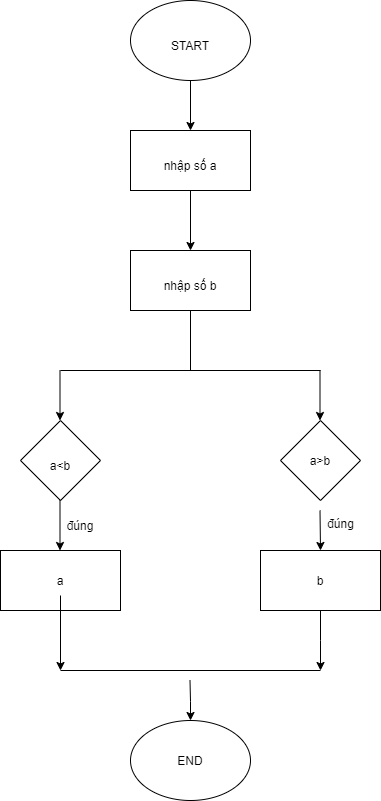

The diagram above was exported from draw.io. Its source (the exported page's mxGraphModel, read from the mxfile embedded in the PNG):
<mxGraphModel dx="794" dy="471" grid="1" gridSize="10" guides="1" tooltips="1" connect="1" arrows="1" fold="1" page="1" pageScale="1" pageWidth="850" pageHeight="1100" math="0" shadow="0">
  <root>
    <mxCell id="0" />
    <mxCell id="1" parent="0" />
    <mxCell id="UrtndfUHEXvEdwcJnFdA-1" style="edgeStyle=orthogonalEdgeStyle;rounded=0;orthogonalLoop=1;jettySize=auto;html=1;entryX=0.5;entryY=0;entryDx=0;entryDy=0;" edge="1" parent="1" source="x7h2DUwr89lQZOfl8hqd-1" target="x7h2DUwr89lQZOfl8hqd-5">
      <mxGeometry relative="1" as="geometry" />
    </mxCell>
    <mxCell id="x7h2DUwr89lQZOfl8hqd-1" value="" style="ellipse;whiteSpace=wrap;html=1;" parent="1" vertex="1">
      <mxGeometry x="320" y="40" width="120" height="80" as="geometry" />
    </mxCell>
    <mxCell id="x7h2DUwr89lQZOfl8hqd-2" value="START" style="text;html=1;align=center;verticalAlign=middle;whiteSpace=wrap;rounded=0;" parent="1" vertex="1">
      <mxGeometry x="350" y="70" width="60" height="30" as="geometry" />
    </mxCell>
    <mxCell id="UrtndfUHEXvEdwcJnFdA-2" style="edgeStyle=orthogonalEdgeStyle;rounded=0;orthogonalLoop=1;jettySize=auto;html=1;entryX=0.5;entryY=0;entryDx=0;entryDy=0;" edge="1" parent="1" source="x7h2DUwr89lQZOfl8hqd-5" target="x7h2DUwr89lQZOfl8hqd-8">
      <mxGeometry relative="1" as="geometry" />
    </mxCell>
    <mxCell id="x7h2DUwr89lQZOfl8hqd-5" value="" style="rounded=0;whiteSpace=wrap;html=1;" parent="1" vertex="1">
      <mxGeometry x="320" y="170" width="120" height="60" as="geometry" />
    </mxCell>
    <mxCell id="x7h2DUwr89lQZOfl8hqd-6" value="nhập số a" style="text;html=1;align=center;verticalAlign=middle;whiteSpace=wrap;rounded=0;" parent="1" vertex="1">
      <mxGeometry x="350" y="190" width="60" height="30" as="geometry" />
    </mxCell>
    <mxCell id="x7h2DUwr89lQZOfl8hqd-8" value="" style="rounded=0;whiteSpace=wrap;html=1;" parent="1" vertex="1">
      <mxGeometry x="320" y="290" width="120" height="60" as="geometry" />
    </mxCell>
    <mxCell id="x7h2DUwr89lQZOfl8hqd-9" value="nhập số b" style="text;html=1;align=center;verticalAlign=middle;whiteSpace=wrap;rounded=0;" parent="1" vertex="1">
      <mxGeometry x="350" y="310" width="60" height="30" as="geometry" />
    </mxCell>
    <mxCell id="x7h2DUwr89lQZOfl8hqd-10" value="" style="endArrow=none;html=1;rounded=0;" parent="1" edge="1">
      <mxGeometry width="50" height="50" relative="1" as="geometry">
        <mxPoint x="380" y="410" as="sourcePoint" />
        <mxPoint x="380" y="350" as="targetPoint" />
      </mxGeometry>
    </mxCell>
    <mxCell id="x7h2DUwr89lQZOfl8hqd-11" value="" style="endArrow=none;html=1;rounded=0;" parent="1" edge="1">
      <mxGeometry width="50" height="50" relative="1" as="geometry">
        <mxPoint x="250" y="410" as="sourcePoint" />
        <mxPoint x="510" y="410" as="targetPoint" />
      </mxGeometry>
    </mxCell>
    <mxCell id="x7h2DUwr89lQZOfl8hqd-17" value="" style="rhombus;whiteSpace=wrap;html=1;" parent="1" vertex="1">
      <mxGeometry x="210" y="460" width="80" height="80" as="geometry" />
    </mxCell>
    <mxCell id="x7h2DUwr89lQZOfl8hqd-18" value="" style="rhombus;whiteSpace=wrap;html=1;" parent="1" vertex="1">
      <mxGeometry x="470" y="460" width="80" height="80" as="geometry" />
    </mxCell>
    <mxCell id="x7h2DUwr89lQZOfl8hqd-21" value="a&amp;lt;b" style="text;html=1;align=center;verticalAlign=middle;whiteSpace=wrap;rounded=0;" parent="1" vertex="1">
      <mxGeometry x="220" y="490" width="60" height="30" as="geometry" />
    </mxCell>
    <mxCell id="x7h2DUwr89lQZOfl8hqd-22" value="a&amp;gt;b" style="text;html=1;align=center;verticalAlign=middle;whiteSpace=wrap;rounded=0;" parent="1" vertex="1">
      <mxGeometry x="480" y="485" width="60" height="30" as="geometry" />
    </mxCell>
    <mxCell id="x7h2DUwr89lQZOfl8hqd-25" value="" style="rounded=0;whiteSpace=wrap;html=1;" parent="1" vertex="1">
      <mxGeometry x="190" y="590" width="120" height="60" as="geometry" />
    </mxCell>
    <mxCell id="UrtndfUHEXvEdwcJnFdA-7" style="edgeStyle=orthogonalEdgeStyle;rounded=0;orthogonalLoop=1;jettySize=auto;html=1;" edge="1" parent="1" source="x7h2DUwr89lQZOfl8hqd-26">
      <mxGeometry relative="1" as="geometry">
        <mxPoint x="510" y="710" as="targetPoint" />
      </mxGeometry>
    </mxCell>
    <mxCell id="x7h2DUwr89lQZOfl8hqd-26" value="" style="rounded=0;whiteSpace=wrap;html=1;" parent="1" vertex="1">
      <mxGeometry x="450" y="590" width="120" height="60" as="geometry" />
    </mxCell>
    <mxCell id="UrtndfUHEXvEdwcJnFdA-8" style="edgeStyle=orthogonalEdgeStyle;rounded=0;orthogonalLoop=1;jettySize=auto;html=1;" edge="1" parent="1" source="x7h2DUwr89lQZOfl8hqd-27">
      <mxGeometry relative="1" as="geometry">
        <mxPoint x="250" y="710" as="targetPoint" />
      </mxGeometry>
    </mxCell>
    <mxCell id="x7h2DUwr89lQZOfl8hqd-27" value="a" style="text;html=1;align=center;verticalAlign=middle;whiteSpace=wrap;rounded=0;" parent="1" vertex="1">
      <mxGeometry x="220" y="605" width="60" height="30" as="geometry" />
    </mxCell>
    <mxCell id="x7h2DUwr89lQZOfl8hqd-28" value="b" style="text;html=1;align=center;verticalAlign=middle;whiteSpace=wrap;rounded=0;" parent="1" vertex="1">
      <mxGeometry x="480" y="605" width="60" height="30" as="geometry" />
    </mxCell>
    <mxCell id="x7h2DUwr89lQZOfl8hqd-31" value="" style="endArrow=none;html=1;rounded=0;" parent="1" edge="1">
      <mxGeometry width="50" height="50" relative="1" as="geometry">
        <mxPoint x="250" y="710" as="sourcePoint" />
        <mxPoint x="510" y="710" as="targetPoint" />
      </mxGeometry>
    </mxCell>
    <mxCell id="x7h2DUwr89lQZOfl8hqd-33" value="" style="ellipse;whiteSpace=wrap;html=1;" parent="1" vertex="1">
      <mxGeometry x="320" y="760" width="120" height="80" as="geometry" />
    </mxCell>
    <mxCell id="x7h2DUwr89lQZOfl8hqd-34" value="END" style="text;html=1;align=center;verticalAlign=middle;whiteSpace=wrap;rounded=0;" parent="1" vertex="1">
      <mxGeometry x="350" y="785" width="60" height="30" as="geometry" />
    </mxCell>
    <mxCell id="UrtndfUHEXvEdwcJnFdA-3" value="" style="endArrow=classic;html=1;rounded=0;" edge="1" parent="1">
      <mxGeometry width="50" height="50" relative="1" as="geometry">
        <mxPoint x="249.5" y="410" as="sourcePoint" />
        <mxPoint x="249.5" y="460" as="targetPoint" />
      </mxGeometry>
    </mxCell>
    <mxCell id="UrtndfUHEXvEdwcJnFdA-4" value="" style="endArrow=classic;html=1;rounded=0;" edge="1" parent="1">
      <mxGeometry width="50" height="50" relative="1" as="geometry">
        <mxPoint x="509.5" y="410" as="sourcePoint" />
        <mxPoint x="509.5" y="460" as="targetPoint" />
      </mxGeometry>
    </mxCell>
    <mxCell id="UrtndfUHEXvEdwcJnFdA-5" value="" style="endArrow=classic;html=1;rounded=0;" edge="1" parent="1">
      <mxGeometry width="50" height="50" relative="1" as="geometry">
        <mxPoint x="249.5" y="540" as="sourcePoint" />
        <mxPoint x="249.5" y="590" as="targetPoint" />
      </mxGeometry>
    </mxCell>
    <mxCell id="UrtndfUHEXvEdwcJnFdA-6" value="" style="endArrow=classic;html=1;rounded=0;" edge="1" parent="1">
      <mxGeometry width="50" height="50" relative="1" as="geometry">
        <mxPoint x="509.5" y="550" as="sourcePoint" />
        <mxPoint x="510" y="590" as="targetPoint" />
      </mxGeometry>
    </mxCell>
    <mxCell id="UrtndfUHEXvEdwcJnFdA-9" style="edgeStyle=orthogonalEdgeStyle;rounded=0;orthogonalLoop=1;jettySize=auto;html=1;" edge="1" parent="1">
      <mxGeometry relative="1" as="geometry">
        <mxPoint x="380" y="760" as="targetPoint" />
        <mxPoint x="379.5" y="720" as="sourcePoint" />
      </mxGeometry>
    </mxCell>
    <mxCell id="UrtndfUHEXvEdwcJnFdA-11" value="đúng" style="text;html=1;align=center;verticalAlign=middle;whiteSpace=wrap;rounded=0;" vertex="1" parent="1">
      <mxGeometry x="240" y="550" width="60" height="30" as="geometry" />
    </mxCell>
    <mxCell id="UrtndfUHEXvEdwcJnFdA-12" value="đúng" style="text;html=1;align=center;verticalAlign=middle;resizable=0;points=[];autosize=1;strokeColor=none;fillColor=none;" vertex="1" parent="1">
      <mxGeometry x="505" y="548" width="50" height="30" as="geometry" />
    </mxCell>
  </root>
</mxGraphModel>